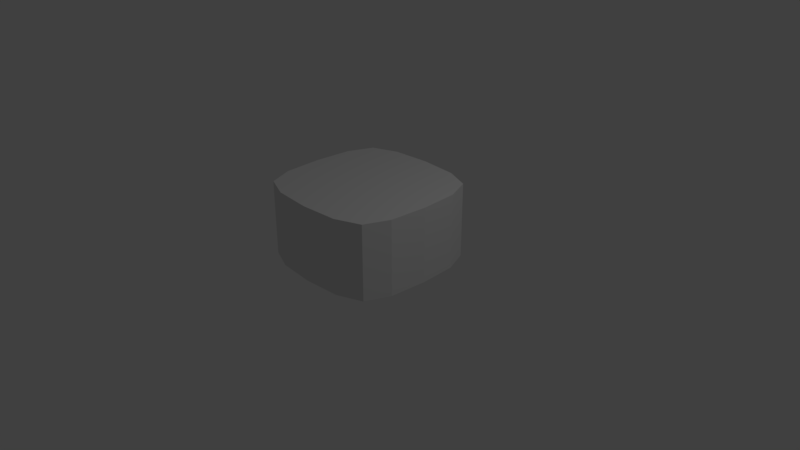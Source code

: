 # Source: towermid.blend  (saved by Blender 2.79.0; exported with 4.5.12 LTS)
import bpy
from mathutils import Matrix  # noqa: F401  (used for matrix-valued properties, if any)

bpy.ops.wm.read_factory_settings(use_empty=True)
scene = bpy.context.scene
scene.name = 'Scene'

# ---- collections
col_collection_1 = bpy.data.collections.new('Collection 1'); scene.collection.children.link(col_collection_1)

# ---- materials (node trees are filled in below, after node groups)
mat_material = bpy.data.materials.new('Material')
mat_material.alpha_threshold = 0.0
mat_material.use_transparent_shadow = False
mat_material.roughness = 0.5
mat_material.line_color = (0.0, 0.0, 0.0, 1.0)

# ---- material node trees

# ---- world
world_world = bpy.data.worlds.new('World'); scene.world = world_world
world_world.color = (0.05088, 0.05088, 0.05088)
world_world.use_sun_shadow = False
world_world.sun_shadow_jitter_overblur = 0.0
world_world.cycles.sampling_method = 'MANUAL'

# ---- cameras
cam_camera = bpy.data.cameras.new('Camera')
cam_camera.clip_end = 100.0
cam_camera.lens = 35.0
cam_camera.sensor_width = 32.0
cam_camera.sensor_height = 18.0
cam_camera.ortho_scale = 7.314
cam_camera.dof.focus_distance = 0.0
cam_camera.dof.aperture_fstop = 128.0

# ---- lights
light_lamp = bpy.data.lights.new('Lamp', 'POINT')
light_lamp.transmission_factor = 0.0
light_lamp.cutoff_distance = 30.0
light_lamp.energy = 100.0
light_lamp.shadow_buffer_clip_start = 1.001
light_lamp.shadow_soft_size = 0.1
light_lamp.shadow_maximum_resolution = 0.006
light_lamp.use_absolute_resolution = True

# ---- meshes
me_cube = bpy.data.meshes.new('Cube')
me_cube.from_pydata([(0.8331, -0.8269, 1.0), (1.0, -4.768e-07, 1.0), (-4.172e-07, -1.0, 1.0), (0.0, -1.192e-07, 1.0), (0.5, -0.963, 1.0), (0.9691, -0.5, 1.0), (0.9691, -0.5, 0.0), (0.5, -0.963, 0.0), (0.0, 0.0, 0.0), (0.0, -1.0, 0.0), (1.0, 0.0, 0.0), (0.8331, -0.8269, 0.0)], [], [(2, 3, 4), (4, 3, 0), (0, 3, 5), (5, 3, 1), (5, 1, 10, 6), (7, 11, 8), (11, 6, 8), (9, 7, 8), (6, 10, 8), (2, 4, 7, 9), (4, 0, 11, 7), (0, 5, 6, 11)])
me_cube.materials.append(mat_material)
me_cube.use_remesh_preserve_volume = False
me_cube.use_remesh_preserve_attributes = False
me_cube.use_mirror_vertex_groups = False
me_cube.update()

# ---- objects
ob_cube = bpy.data.objects.new('Cube', me_cube)
ob_lamp = bpy.data.objects.new('Lamp', light_lamp)
ob_camera = bpy.data.objects.new('Camera', cam_camera)

# ---- transforms, parenting, visibility, modifiers, constraints
ob_cube.location = (-1.192e-07, 9.669e-07, 0.0)
ob_cube.rotation_euler = (6.283, -0.0, 0.0)
ob_cube.lock_rotations_4d = False
ob_cube.empty_display_type = 'ARROWS'
ob_cube.lineart.crease_threshold = 0.0
_m = ob_cube.modifiers.new('Mirror', 'MIRROR')
_m.use_axis = (True, True, False)
_m.use_clip = True
ob_lamp.location = (4.076, 1.005, 5.904)
ob_lamp.rotation_euler = (0.6503, 0.05522, 1.866)
ob_lamp.lock_rotations_4d = False
ob_lamp.empty_display_type = 'ARROWS'
ob_lamp.color = (0.0, 0.0, 0.0, 0.0)
ob_lamp.lineart.crease_threshold = 0.0
ob_camera.location = (7.481, -6.508, 5.344)
ob_camera.rotation_euler = (1.109, 0.0, 0.8149)
ob_camera.lock_rotations_4d = False
ob_camera.empty_display_type = 'ARROWS'
ob_camera.color = (0.0, 0.0, 0.0, 0.0)
ob_camera.display_type = 'WIRE'
ob_camera.lineart.crease_threshold = 0.0

# ---- collection membership
col_collection_1.objects.link(ob_cube)
col_collection_1.objects.link(ob_lamp)
col_collection_1.objects.link(ob_camera)

# ---- scene / render settings (as saved in the file)
scene.camera = ob_camera
scene.frame_start = 1; scene.frame_end = 250; scene.frame_set(1)
scene.render.engine = 'BLENDER_EEVEE_NEXT'
scene.render.resolution_percentage = 50
scene.render.dither_intensity = 0.0
scene.cycles.use_denoising = False
scene.cycles.samples = 128
scene.cycles.sampling_pattern = 'TABULATED_SOBOL'
scene.cycles.use_adaptive_sampling = False
scene.cycles.use_light_tree = False
scene.cycles.blur_glossy = 0.0
scene.cycles.sample_clamp_indirect = 0.0
scene.view_settings.view_transform = 'Standard'
bpy.context.view_layer.update()
